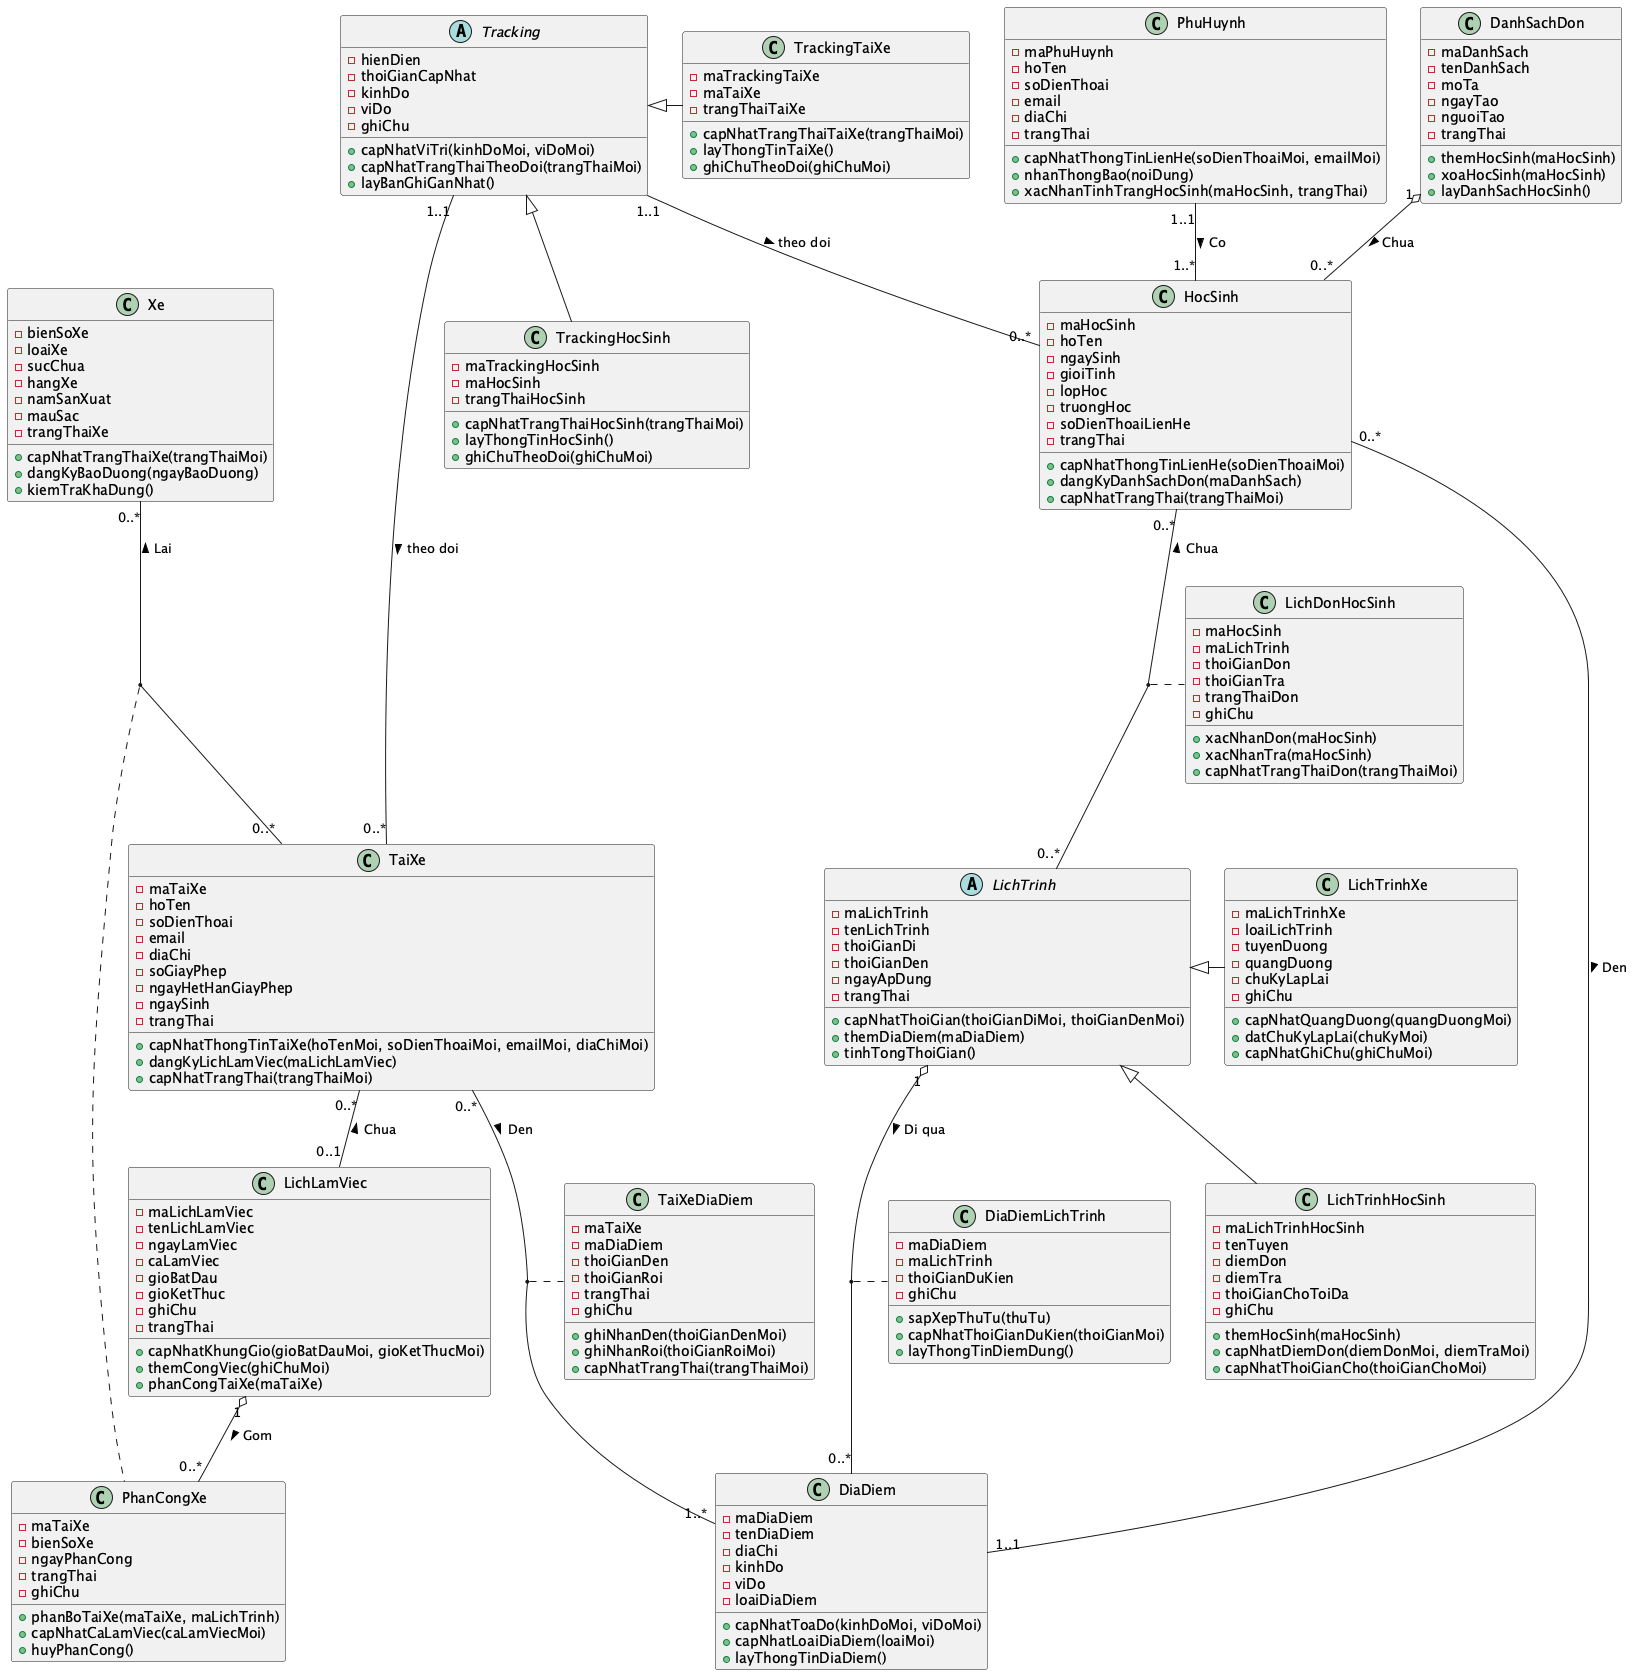

The diagram above was rendered by PlantUML. Its source (embedded in the PNG):
@startuml
' Class
Class TaiXe {
    - maTaiXe
    - hoTen
    - soDienThoai
    - email
    - diaChi
    - soGiayPhep
    - ngayHetHanGiayPhep
    - ngaySinh
    - trangThai

    +capNhatThongTinTaiXe(hoTenMoi, soDienThoaiMoi, emailMoi, diaChiMoi)
    +dangKyLichLamViec(maLichLamViec)
    +capNhatTrangThai(trangThaiMoi)
}

Class PhuHuynh {
    - maPhuHuynh
    - hoTen
    - soDienThoai
    - email
    - diaChi
    - trangThai

    +capNhatThongTinLienHe(soDienThoaiMoi, emailMoi)
    +nhanThongBao(noiDung)
    +xacNhanTinhTrangHocSinh(maHocSinh, trangThai)
}

Class HocSinh {
    - maHocSinh
    - hoTen
    - ngaySinh
    - gioiTinh
    - lopHoc
    - truongHoc
    - soDienThoaiLienHe
    - trangThai

    +capNhatThongTinLienHe(soDienThoaiMoi)
    +dangKyDanhSachDon(maDanhSach)
    +capNhatTrangThai(trangThaiMoi)
}

Class LichLamViec {
    - maLichLamViec
    - tenLichLamViec
    - ngayLamViec
    - caLamViec
    - gioBatDau
    - gioKetThuc
    - ghiChu
    - trangThai

    +capNhatKhungGio(gioBatDauMoi, gioKetThucMoi)
    +themCongViec(ghiChuMoi)
    +phanCongTaiXe(maTaiXe)
}

Class DanhSachDon {
    - maDanhSach
    - tenDanhSach
    - moTa
    - ngayTao
    - nguoiTao
    - trangThai

    +themHocSinh(maHocSinh)
    +xoaHocSinh(maHocSinh)
    +layDanhSachHocSinh()
}

Abstract LichTrinh {
    - maLichTrinh
    - tenLichTrinh
    - thoiGianDi
    - thoiGianDen
    - ngayApDung
    - trangThai

    +capNhatThoiGian(thoiGianDiMoi, thoiGianDenMoi)
    +themDiaDiem(maDiaDiem)
    +tinhTongThoiGian()
}

Class LichTrinhXe {
    - maLichTrinhXe
    - loaiLichTrinh
    - tuyenDuong
    - quangDuong
    - chuKyLapLai
    - ghiChu

    +capNhatQuangDuong(quangDuongMoi)
    +datChuKyLapLai(chuKyMoi)
    +capNhatGhiChu(ghiChuMoi)
}

Class LichTrinhHocSinh {
    - maLichTrinhHocSinh
    - tenTuyen
    - diemDon
    - diemTra
    - thoiGianChoToiDa
    - ghiChu

    +themHocSinh(maHocSinh)
    +capNhatDiemDon(diemDonMoi, diemTraMoi)
    +capNhatThoiGianCho(thoiGianChoMoi)
}

Class Xe {
    - bienSoXe
    - loaiXe
    - sucChua
    - hangXe
    - namSanXuat
    - mauSac
    - trangThaiXe

    +capNhatTrangThaiXe(trangThaiMoi)
    +dangKyBaoDuong(ngayBaoDuong)
    +kiemTraKhaDung()
}

Class PhanCongXe {
    - maTaiXe
    - bienSoXe
    - ngayPhanCong
    - trangThai
    - ghiChu

    +phanBoTaiXe(maTaiXe, maLichTrinh)
    +capNhatCaLamViec(caLamViecMoi)
    +huyPhanCong()
}

Abstract Tracking {
    - hienDien
    - thoiGianCapNhat
    - kinhDo
    - viDo
    - ghiChu

    +capNhatViTri(kinhDoMoi, viDoMoi)
    +capNhatTrangThaiTheoDoi(trangThaiMoi)
    +layBanGhiGanNhat()
}

Class TrackingTaiXe {
    - maTrackingTaiXe
    - maTaiXe
    - trangThaiTaiXe

    +capNhatTrangThaiTaiXe(trangThaiMoi)
    +layThongTinTaiXe()
    +ghiChuTheoDoi(ghiChuMoi)
}

Class TrackingHocSinh {
    - maTrackingHocSinh
    - maHocSinh
    - trangThaiHocSinh

    +capNhatTrangThaiHocSinh(trangThaiMoi)
    +layThongTinHocSinh()
    +ghiChuTheoDoi(ghiChuMoi)
}

Class LichDonHocSinh {
    - maHocSinh
    - maLichTrinh
    - thoiGianDon
    - thoiGianTra
    - trangThaiDon
    - ghiChu

    +xacNhanDon(maHocSinh)
    +xacNhanTra(maHocSinh)
    +capNhatTrangThaiDon(trangThaiMoi)
}

Class DiaDiem {
    - maDiaDiem
    - tenDiaDiem
    - diaChi
    - kinhDo
    - viDo
    - loaiDiaDiem

    +capNhatToaDo(kinhDoMoi, viDoMoi)
    +capNhatLoaiDiaDiem(loaiMoi)
    +layThongTinDiaDiem()
}

Class TaiXeDiaDiem {
    - maTaiXe
    - maDiaDiem
    - thoiGianDen
    - thoiGianRoi
    - trangThai
    - ghiChu

    +ghiNhanDen(thoiGianDenMoi)
    +ghiNhanRoi(thoiGianRoiMoi)
    +capNhatTrangThai(trangThaiMoi)
}

Class DiaDiemLichTrinh {
    - maDiaDiem
    - maLichTrinh
    - thoiGianDuKien
    - ghiChu

    +sapXepThuTu(thuTu)
    +capNhatThoiGianDuKien(thoiGianMoi)
    +layThongTinDiemDung()
}

' Association

TaiXe"0..*" -- "0..1"LichLamViec : Chua <
LichLamViec "1" o-- "0..*" PhanCongXe : Gom >

LichTrinh <|- LichTrinhXe
LichTrinh <|-- LichTrinhHocSinh

HocSinh"0..*" -- "0..*"LichTrinh : Chua <
DanhSachDon "1" o-- "0..*" HocSinh : Chua >

Xe"0..*" -- "0..*"TaiXe : Lai <
(Xe, TaiXe) . PhanCongXe

PhuHuynh"1..1" -- "1..*"HocSinh : Co >

Tracking <|- TrackingTaiXe
Tracking <|-- TrackingHocSinh
Tracking"1..1" -- "0..*"TaiXe : theo doi >
Tracking"1..1" -- "0..*"HocSinh : theo doi >

(HocSinh, LichTrinh) . LichDonHocSinh

HocSinh"0..*" --- "1..1"DiaDiem : Den >
TaiXe"0..*" -- "1..*"DiaDiem : Den >
(DiaDiem, TaiXe) . TaiXeDiaDiem

LichTrinh "1" o-- "0..*" DiaDiem : Di qua >
(LichTrinh, DiaDiem) . DiaDiemLichTrinh
@enduml